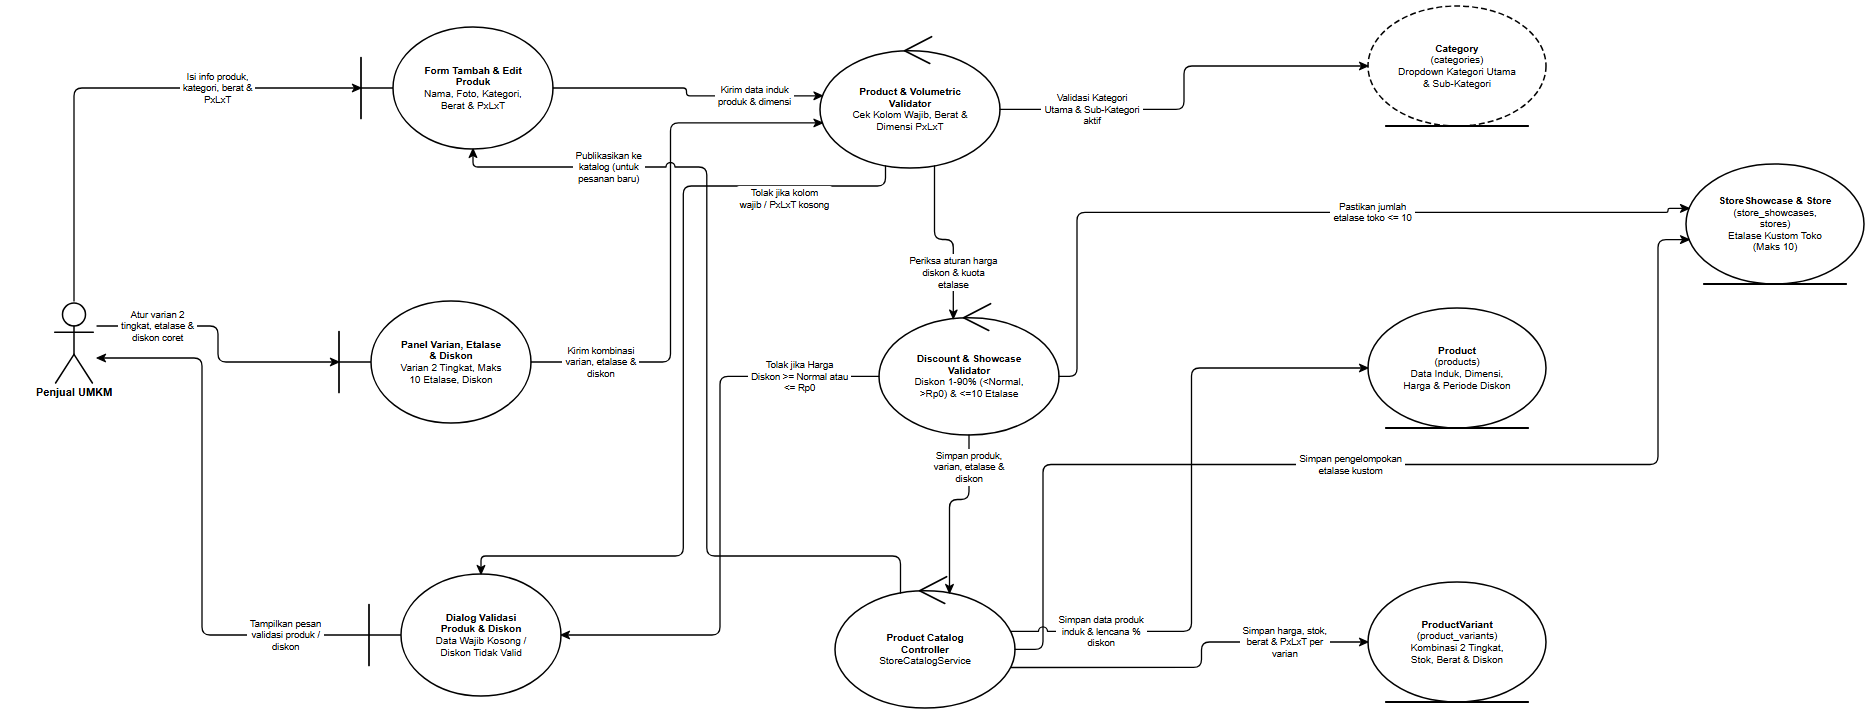

The diagram above was exported from draw.io. Its source (the exported page's mxGraphModel, read from the mxfile embedded in the PNG):
<mxGraphModel dx="1970" dy="820" grid="1" gridSize="10" guides="1" tooltips="1" connect="1" arrows="1" fold="1" page="1" pageScale="1" pageWidth="1970" pageHeight="820" background="#ffffff" math="0" shadow="0">
  <root>
    <mxCell id="0" />
    <mxCell id="1" parent="0" />
    <mxCell id="rd25_A_SELLER" value="Penjual UMKM" style="shape=umlActor;verticalLabelPosition=bottom;verticalAlign=top;html=1;outlineConnect=0;fillColor=#ffffff;strokeColor=#000000;fontColor=#000000;fontFamily=Helvetica;fontSize=11;fontStyle=1;strokeWidth=1.5;" vertex="1" parent="1">
      <mxGeometry x="99" y="351" width="46" height="82" as="geometry" />
    </mxCell>
    <mxCell id="rd25_B_PROD_FORM" value="&lt;b&gt;Form Tambah &amp;amp; Edit&lt;/b&gt;&lt;br&gt;&lt;b&gt;Produk&lt;/b&gt;&lt;br&gt;Nama, Foto, Kategori,&lt;br&gt;Berat &amp;amp; PxLxT" style="shape=umlBoundary;whiteSpace=wrap;html=1;align=center;verticalAlign=middle;spacingLeft=36;spacingRight=12;spacingTop=8;spacingBottom=8;fillColor=#ffffff;strokeColor=#000000;fontColor=#000000;fontFamily=Helvetica;fontSize=10;strokeWidth=1.5;" vertex="1" parent="1">
      <mxGeometry x="409" y="77" width="192" height="122" as="geometry" />
    </mxCell>
    <mxCell id="rd25_B_VAR_DISC" value="&lt;b&gt;Panel Varian, Etalase&lt;/b&gt;&lt;br&gt;&lt;b&gt;&amp;amp; Diskon&lt;/b&gt;&lt;br&gt;Varian 2 Tingkat, Maks&lt;br&gt;10 Etalase, Diskon" style="shape=umlBoundary;whiteSpace=wrap;html=1;align=center;verticalAlign=middle;spacingLeft=36;spacingRight=12;spacingTop=8;spacingBottom=8;fillColor=#ffffff;strokeColor=#000000;fontColor=#000000;fontFamily=Helvetica;fontSize=10;strokeWidth=1.5;" vertex="1" parent="1">
      <mxGeometry x="387" y="351" width="192" height="122" as="geometry" />
    </mxCell>
    <mxCell id="rd25_B_ERR" value="&lt;b&gt;Dialog Validasi&lt;/b&gt;&lt;br&gt;&lt;b&gt;Produk &amp;amp; Diskon&lt;/b&gt;&lt;br&gt;Data Wajib Kosong /&lt;br&gt;Diskon Tidak Valid" style="shape=umlBoundary;whiteSpace=wrap;html=1;align=center;verticalAlign=middle;spacingLeft=36;spacingRight=12;spacingTop=8;spacingBottom=8;fillColor=#ffffff;strokeColor=#000000;fontColor=#000000;fontFamily=Helvetica;fontSize=10;strokeWidth=1.5;" vertex="1" parent="1">
      <mxGeometry x="417" y="624" width="192" height="122" as="geometry" />
    </mxCell>
    <mxCell id="rd25_C_MAND" value="&lt;b&gt;Product &amp;amp; Volumetric&lt;/b&gt;&lt;br&gt;&lt;b&gt;Validator&lt;/b&gt;&lt;br&gt;Cek Kolom Wajib, Berat &amp;amp;&lt;br&gt;Dimensi PxLxT" style="shape=umlControl;whiteSpace=wrap;html=1;align=center;verticalAlign=middle;spacingTop=18;spacingBottom=8;spacingLeft=12;spacingRight=12;fillColor=#ffffff;strokeColor=#000000;fontColor=#000000;fontFamily=Helvetica;fontSize=10;strokeWidth=1.5;" vertex="1" parent="1">
      <mxGeometry x="868" y="84" width="180" height="134" as="geometry" />
    </mxCell>
    <mxCell id="rd25_C_DISC" value="&lt;b&gt;Discount &amp;amp; Showcase&lt;/b&gt;&lt;br&gt;&lt;b&gt;Validator&lt;/b&gt;&lt;br&gt;Diskon 1-90% (&amp;lt;Normal,&lt;br&gt;&amp;gt;Rp0) &amp;amp; &amp;lt;=10 Etalase" style="shape=umlControl;whiteSpace=wrap;html=1;align=center;verticalAlign=middle;spacingTop=18;spacingBottom=8;spacingLeft=12;spacingRight=12;fillColor=#ffffff;strokeColor=#000000;fontColor=#000000;fontFamily=Helvetica;fontSize=10;strokeWidth=1.5;" vertex="1" parent="1">
      <mxGeometry x="927" y="351" width="180" height="134" as="geometry" />
    </mxCell>
    <mxCell id="rd25_C_CATALOG" value="&lt;b&gt;Product Catalog&lt;/b&gt;&lt;br&gt;&lt;b&gt;Controller&lt;/b&gt;&lt;br&gt;StoreCatalogService" style="shape=umlControl;whiteSpace=wrap;html=1;align=center;verticalAlign=middle;spacingTop=18;spacingBottom=8;spacingLeft=12;spacingRight=12;fillColor=#ffffff;strokeColor=#000000;fontColor=#000000;fontFamily=Helvetica;fontSize=10;strokeWidth=1.5;" vertex="1" parent="1">
      <mxGeometry x="883" y="624" width="180" height="134" as="geometry" />
    </mxCell>
    <mxCell id="rd25_E_CAT" value="&lt;b&gt;Category&lt;/b&gt;&lt;br&gt;(categories)&lt;br&gt;Dropdown Kategori Utama&lt;br&gt;&amp;amp; Sub-Kategori" style="shape=umlEntity;whiteSpace=wrap;html=1;align=center;verticalAlign=middle;spacingBottom=8;spacingTop=8;spacingLeft=12;spacingRight=12;fillColor=#ffffff;strokeColor=#000000;fontColor=#000000;fontFamily=Helvetica;fontSize=10;strokeWidth=1.5;dashed=1;dashPattern=6 3;" vertex="1" parent="1">
      <mxGeometry x="1416" y="56" width="178" height="120" as="geometry" />
    </mxCell>
    <mxCell id="rd25_E_SHOW" value="&lt;b&gt;StoreShowcase &amp;amp; Store&lt;/b&gt;&lt;br&gt;(store_showcases,&lt;br&gt;stores)&lt;br&gt;Etalase Kustom Toko&lt;br&gt;(Maks 10)" style="shape=umlEntity;whiteSpace=wrap;html=1;align=center;verticalAlign=middle;spacingBottom=8;spacingTop=8;spacingLeft=12;spacingRight=12;fillColor=#ffffff;strokeColor=#000000;fontColor=#000000;fontFamily=Helvetica;fontSize=10;strokeWidth=1.5;" vertex="1" parent="1">
      <mxGeometry x="1734" y="214" width="178" height="120" as="geometry" />
    </mxCell>
    <mxCell id="rd25_E_PROD" value="&lt;b&gt;Product&lt;/b&gt;&lt;br&gt;(products)&lt;br&gt;Data Induk, Dimensi,&lt;br&gt;Harga &amp;amp; Periode Diskon" style="shape=umlEntity;whiteSpace=wrap;html=1;align=center;verticalAlign=middle;spacingBottom=8;spacingTop=8;spacingLeft=12;spacingRight=12;fillColor=#ffffff;strokeColor=#000000;fontColor=#000000;fontFamily=Helvetica;fontSize=10;strokeWidth=1.5;" vertex="1" parent="1">
      <mxGeometry x="1416" y="358" width="178" height="120" as="geometry" />
    </mxCell>
    <mxCell id="rd25_E_VAR" value="&lt;b&gt;ProductVariant&lt;/b&gt;&lt;br&gt;(product_variants)&lt;br&gt;Kombinasi 2 Tingkat,&lt;br&gt;Stok, Berat &amp;amp; Diskon" style="shape=umlEntity;whiteSpace=wrap;html=1;align=center;verticalAlign=middle;spacingBottom=8;spacingTop=8;spacingLeft=12;spacingRight=12;fillColor=#ffffff;strokeColor=#000000;fontColor=#000000;fontFamily=Helvetica;fontSize=10;strokeWidth=1.5;" vertex="1" parent="1">
      <mxGeometry x="1416" y="632" width="178" height="120" as="geometry" />
    </mxCell>
    <mxCell id="rd25_e1" value="Isi info produk,&lt;br&gt;kategori, berat &amp;&lt;br&gt;PxLxT" style="edgeStyle=none;rounded=1;arcSize=8;jumpStyle=arc;jumpSize=7;orthogonalLoop=1;jettySize=auto;html=1;exitX=0.5;exitY=0;exitDx=0;exitDy=0;exitPerimeter=0;entryX=0;entryY=0.5;entryDx=0;entryDy=0;entryPerimeter=0;endArrow=classic;endFill=1;startArrow=none;strokeColor=#000000;strokeWidth=1.3;fontSize=9.5;fontFamily=Helvetica;fontColor=#000000;labelBackgroundColor=#ffffff;" edge="1" parent="1" source="rd25_A_SELLER" target="rd25_B_PROD_FORM">
      <mxGeometry x="0.426" relative="1" as="geometry">
        <Array as="points">
          <mxPoint x="122" y="138" />
        </Array>
      </mxGeometry>
    </mxCell>
    <mxCell id="rd25_e2" value="Atur varian 2&lt;br&gt;tingkat, etalase &amp;&lt;br&gt;diskon coret" style="edgeStyle=none;rounded=1;arcSize=8;jumpStyle=arc;jumpSize=7;orthogonalLoop=1;jettySize=auto;html=1;exitX=1;exitY=0.3049;exitDx=0;exitDy=0;exitPerimeter=0;entryX=0;entryY=0.5;entryDx=0;entryDy=0;entryPerimeter=0;endArrow=classic;endFill=1;startArrow=none;strokeColor=#000000;strokeWidth=1.3;fontSize=9.5;fontFamily=Helvetica;fontColor=#000000;labelBackgroundColor=#ffffff;" edge="1" parent="1" source="rd25_A_SELLER" target="rd25_B_VAR_DISC">
      <mxGeometry x="-0.5647" relative="1" as="geometry">
        <Array as="points">
          <mxPoint x="266" y="376" />
          <mxPoint x="266" y="412" />
        </Array>
      </mxGeometry>
    </mxCell>
    <mxCell id="rd25_e3" value="Kirim data induk&lt;br&gt;produk &amp; dimensi" style="edgeStyle=none;rounded=1;arcSize=8;jumpStyle=arc;jumpSize=7;orthogonalLoop=1;jettySize=auto;html=1;exitX=1;exitY=0.5;exitDx=0;exitDy=0;exitPerimeter=0;entryX=0.0135;entryY=0.4613;entryDx=0;entryDy=0;entryPerimeter=0;endArrow=classic;endFill=1;startArrow=none;strokeColor=#000000;strokeWidth=1.3;fontSize=9.5;fontFamily=Helvetica;fontColor=#000000;labelBackgroundColor=#ffffff;" edge="1" parent="1" source="rd25_B_PROD_FORM" target="rd25_C_MAND">
      <mxGeometry x="0.5097" relative="1" as="geometry">
        <Array as="points">
          <mxPoint x="734.5" y="138" />
          <mxPoint x="734.5" y="145.8" />
        </Array>
      </mxGeometry>
    </mxCell>
    <mxCell id="rd25_e4" value="Kirim kombinasi&lt;br&gt;varian, etalase &amp;&lt;br&gt;diskon" style="edgeStyle=none;rounded=1;arcSize=8;jumpStyle=arc;jumpSize=7;orthogonalLoop=1;jettySize=auto;html=1;exitX=1;exitY=0.5;exitDx=0;exitDy=0;exitPerimeter=0;entryX=0.0135;entryY=0.6637;entryDx=0;entryDy=0;entryPerimeter=0;endArrow=classic;endFill=1;startArrow=none;strokeColor=#000000;strokeWidth=1.3;fontSize=9.5;fontFamily=Helvetica;fontColor=#000000;labelBackgroundColor=#ffffff;" edge="1" parent="1" source="rd25_B_VAR_DISC" target="rd25_C_MAND">
      <mxGeometry x="-0.737" relative="1" as="geometry">
        <Array as="points">
          <mxPoint x="718.5" y="412" />
          <mxPoint x="718.5" y="172.9" />
        </Array>
      </mxGeometry>
    </mxCell>
    <mxCell id="rd25_e5" value="Validasi Kategori&lt;br&gt;Utama &amp; Sub-Kategori&lt;br&gt;aktif" style="edgeStyle=none;rounded=1;arcSize=8;jumpStyle=arc;jumpSize=7;orthogonalLoop=1;jettySize=auto;html=1;exitX=1;exitY=0.5625;exitDx=0;exitDy=0;exitPerimeter=0;entryX=0;entryY=0.5;entryDx=0;entryDy=0;entryPerimeter=0;endArrow=classic;endFill=1;startArrow=none;strokeColor=#000000;strokeWidth=1.3;fontSize=9.5;fontFamily=Helvetica;fontColor=#000000;labelBackgroundColor=#ffffff;" edge="1" parent="1" source="rd25_C_MAND" target="rd25_E_CAT">
      <mxGeometry x="-0.5527" relative="1" as="geometry">
        <Array as="points">
          <mxPoint x="1232" y="159.4" />
          <mxPoint x="1232" y="116" />
        </Array>
      </mxGeometry>
    </mxCell>
    <mxCell id="rd25_e6" value="Tolak jika kolom&lt;br&gt;wajib / PxLxT kosong" style="edgeStyle=none;rounded=1;arcSize=8;jumpStyle=arc;jumpSize=7;orthogonalLoop=1;jettySize=auto;html=1;exitX=0.364;exitY=0.9835;exitDx=0;exitDy=0;exitPerimeter=0;entryX=0.5833;entryY=0;entryDx=0;entryDy=0;entryPerimeter=0;endArrow=classic;endFill=1;startArrow=none;strokeColor=#000000;strokeWidth=1.3;fontSize=9.5;fontFamily=Helvetica;fontColor=#000000;labelBackgroundColor=#ffffff;" edge="1" parent="1" source="rd25_C_MAND" target="rd25_B_ERR">
      <mxGeometry x="-0.7014" relative="1" as="geometry">
        <mxPoint x="0" y="13" as="offset" />
        <Array as="points">
          <mxPoint x="933.5" y="236" />
          <mxPoint x="731.3" y="236" />
          <mxPoint x="731.3" y="606" />
          <mxPoint x="529" y="606" />
        </Array>
      </mxGeometry>
    </mxCell>
    <mxCell id="rd25_e7" value="Periksa aturan harga&lt;br&gt;diskon &amp; kuota&lt;br&gt;etalase" style="edgeStyle=none;rounded=1;arcSize=8;jumpStyle=arc;jumpSize=7;orthogonalLoop=1;jettySize=auto;html=1;exitX=0.636;exitY=0.9835;exitDx=0;exitDy=0;exitPerimeter=0;entryX=0.413;entryY=0.1317;entryDx=0;entryDy=0;entryPerimeter=0;endArrow=classic;endFill=1;startArrow=none;strokeColor=#000000;strokeWidth=1.3;fontSize=9.5;fontFamily=Helvetica;fontColor=#000000;labelBackgroundColor=#ffffff;" edge="1" parent="1" source="rd25_C_MAND" target="rd25_C_DISC">
      <mxGeometry x="0.4653" relative="1" as="geometry">
        <Array as="points">
          <mxPoint x="982.5" y="289.5" />
          <mxPoint x="1001.3" y="289.5" />
        </Array>
      </mxGeometry>
    </mxCell>
    <mxCell id="rd25_e8" value="Pastikan jumlah&lt;br&gt;etalase toko &lt;= 10" style="edgeStyle=none;rounded=1;arcSize=8;jumpStyle=arc;jumpSize=7;orthogonalLoop=1;jettySize=auto;html=1;exitX=1;exitY=0.5625;exitDx=0;exitDy=0;exitPerimeter=0;entryX=0.0173;entryY=0.3697;entryDx=0;entryDy=0;entryPerimeter=0;endArrow=classic;endFill=1;startArrow=none;strokeColor=#000000;strokeWidth=1.3;fontSize=9.5;fontFamily=Helvetica;fontColor=#000000;labelBackgroundColor=#ffffff;" edge="1" parent="1" source="rd25_C_DISC" target="rd25_E_SHOW">
      <mxGeometry x="0.1966" relative="1" as="geometry">
        <Array as="points">
          <mxPoint x="1125" y="426.4" />
          <mxPoint x="1125" y="262.4" />
          <mxPoint x="1716" y="262.4" />
          <mxPoint x="1716" y="258.4" />
        </Array>
      </mxGeometry>
    </mxCell>
    <mxCell id="rd25_e9" value="Tolak jika Harga&lt;br&gt;Diskon &gt;= Normal atau&lt;br&gt;&lt;= Rp0" style="edgeStyle=none;rounded=1;arcSize=8;jumpStyle=arc;jumpSize=7;orthogonalLoop=1;jettySize=auto;html=1;exitX=0;exitY=0.5625;exitDx=0;exitDy=0;exitPerimeter=0;entryX=1;entryY=0.5;entryDx=0;entryDy=0;entryPerimeter=0;endArrow=classic;endFill=1;startArrow=none;strokeColor=#000000;strokeWidth=1.3;fontSize=9.5;fontFamily=Helvetica;fontColor=#000000;labelBackgroundColor=#ffffff;" edge="1" parent="1" source="rd25_C_DISC" target="rd25_B_ERR">
      <mxGeometry x="-0.7243" relative="1" as="geometry">
        <Array as="points">
          <mxPoint x="768" y="426.4" />
          <mxPoint x="768" y="685" />
        </Array>
      </mxGeometry>
    </mxCell>
    <mxCell id="rd25_e10" value="Simpan produk,&lt;br&gt;varian, etalase &amp;&lt;br&gt;diskon" style="edgeStyle=none;rounded=1;arcSize=8;jumpStyle=arc;jumpSize=7;orthogonalLoop=1;jettySize=auto;html=1;exitX=0.5;exitY=1;exitDx=0;exitDy=0;exitPerimeter=0;entryX=0.636;entryY=0.1415;entryDx=0;entryDy=0;entryPerimeter=0;endArrow=classic;endFill=1;startArrow=none;strokeColor=#000000;strokeWidth=1.3;fontSize=9.5;fontFamily=Helvetica;fontColor=#000000;labelBackgroundColor=#ffffff;" edge="1" parent="1" source="rd25_C_DISC" target="rd25_C_CATALOG">
      <mxGeometry x="-0.6366" relative="1" as="geometry">
        <Array as="points">
          <mxPoint x="1017" y="549.5" />
          <mxPoint x="997.5" y="549.5" />
        </Array>
      </mxGeometry>
    </mxCell>
    <mxCell id="rd25_e11" value="Simpan pengelompokan&lt;br&gt;etalase kustom" style="edgeStyle=none;rounded=1;arcSize=8;jumpStyle=arc;jumpSize=7;orthogonalLoop=1;jettySize=auto;html=1;exitX=1;exitY=0.5625;exitDx=0;exitDy=0;exitPerimeter=0;entryX=0.0173;entryY=0.6303;entryDx=0;entryDy=0;entryPerimeter=0;endArrow=classic;endFill=1;startArrow=none;strokeColor=#000000;strokeWidth=1.3;fontSize=9.5;fontFamily=Helvetica;fontColor=#000000;labelBackgroundColor=#ffffff;" edge="1" parent="1" source="rd25_C_CATALOG" target="rd25_E_SHOW">
      <mxGeometry x="-0.0397" relative="1" as="geometry">
        <Array as="points">
          <mxPoint x="1091" y="699.4" />
          <mxPoint x="1091" y="514.5" />
          <mxPoint x="1706" y="514.5" />
          <mxPoint x="1706" y="289.6" />
        </Array>
      </mxGeometry>
    </mxCell>
    <mxCell id="rd25_e12" value="Simpan data produk&lt;br&gt;induk &amp; lencana %&lt;br&gt;diskon" style="edgeStyle=none;rounded=1;arcSize=8;jumpStyle=arc;jumpSize=7;orthogonalLoop=1;jettySize=auto;html=1;exitX=0.9756;exitY=0.4276;exitDx=0;exitDy=0;exitPerimeter=0;entryX=0;entryY=0.5;entryDx=0;entryDy=0;entryPerimeter=0;endArrow=classic;endFill=1;startArrow=none;strokeColor=#000000;strokeWidth=1.3;fontSize=9.5;fontFamily=Helvetica;fontColor=#000000;labelBackgroundColor=#ffffff;" edge="1" parent="1" source="rd25_C_CATALOG" target="rd25_E_PROD">
      <mxGeometry x="-0.7086" relative="1" as="geometry">
        <Array as="points">
          <mxPoint x="1239.5" y="681.3" />
          <mxPoint x="1239.5" y="418" />
        </Array>
      </mxGeometry>
    </mxCell>
    <mxCell id="rd25_e13" value="Simpan harga, stok,&lt;br&gt;berat &amp; PxLxT per&lt;br&gt;varian" style="edgeStyle=none;rounded=1;arcSize=8;jumpStyle=arc;jumpSize=7;orthogonalLoop=1;jettySize=auto;html=1;exitX=0.9756;exitY=0.6974;exitDx=0;exitDy=0;exitPerimeter=0;entryX=0;entryY=0.5;entryDx=0;entryDy=0;entryPerimeter=0;endArrow=classic;endFill=1;startArrow=none;strokeColor=#000000;strokeWidth=1.3;fontSize=9.5;fontFamily=Helvetica;fontColor=#000000;labelBackgroundColor=#ffffff;" edge="1" parent="1" source="rd25_C_CATALOG" target="rd25_E_VAR">
      <mxGeometry x="0.5651" relative="1" as="geometry">
        <Array as="points">
          <mxPoint x="1249.5" y="717.4" />
          <mxPoint x="1249.5" y="692" />
        </Array>
      </mxGeometry>
    </mxCell>
    <mxCell id="rd25_e14" value="Publikasikan ke&lt;br&gt;katalog (untuk&lt;br&gt;pesanan baru)" style="edgeStyle=none;rounded=1;arcSize=8;jumpStyle=arc;jumpSize=7;orthogonalLoop=1;jettySize=auto;html=1;exitX=0.364;exitY=0.1415;exitDx=0;exitDy=0;exitPerimeter=0;entryX=0.5833;entryY=1;entryDx=0;entryDy=0;entryPerimeter=0;endArrow=classic;endFill=1;startArrow=none;strokeColor=#000000;strokeWidth=1.3;fontSize=9.5;fontFamily=Helvetica;fontColor=#000000;labelBackgroundColor=#ffffff;" edge="1" parent="1" source="rd25_C_CATALOG" target="rd25_B_PROD_FORM">
      <mxGeometry x="0.6475" relative="1" as="geometry">
        <Array as="points">
          <mxPoint x="948.5" y="606" />
          <mxPoint x="754.8" y="606" />
          <mxPoint x="754.8" y="217" />
          <mxPoint x="521" y="217" />
        </Array>
      </mxGeometry>
    </mxCell>
    <mxCell id="rd25_e15" value="Tampilkan pesan&lt;br&gt;validasi produk /&lt;br&gt;diskon" style="edgeStyle=none;rounded=1;arcSize=8;jumpStyle=arc;jumpSize=7;orthogonalLoop=1;jettySize=auto;html=1;exitX=0;exitY=0.5;exitDx=0;exitDy=0;exitPerimeter=0;entryX=1;entryY=0.6951;entryDx=0;entryDy=0;entryPerimeter=0;endArrow=classic;endFill=1;startArrow=none;strokeColor=#000000;strokeWidth=1.3;fontSize=9.5;fontFamily=Helvetica;fontColor=#000000;labelBackgroundColor=#ffffff;" edge="1" parent="1" source="rd25_B_ERR" target="rd25_A_SELLER">
      <mxGeometry x="-0.6958" relative="1" as="geometry">
        <Array as="points">
          <mxPoint x="250" y="685" />
          <mxPoint x="250" y="408" />
        </Array>
      </mxGeometry>
    </mxCell>
  </root>
</mxGraphModel>